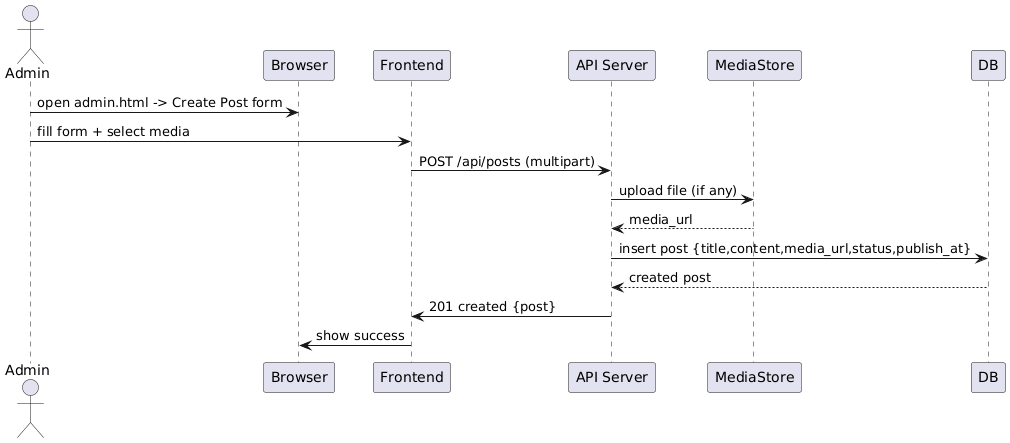

The diagram above was rendered by PlantUML. Its source (embedded in the PNG):
@startuml
actor Admin
participant Browser
participant Frontend as FE
participant "API Server" as API
participant MediaStore as MS
participant DB

Admin -> Browser : open admin.html -> Create Post form
Admin -> FE : fill form + select media
FE -> API : POST /api/posts (multipart)
API -> MS : upload file (if any)
MS --> API : media_url
API -> DB : insert post {title,content,media_url,status,publish_at}
DB --> API : created post
API -> FE : 201 created {post}
FE -> Browser : show success
@enduml